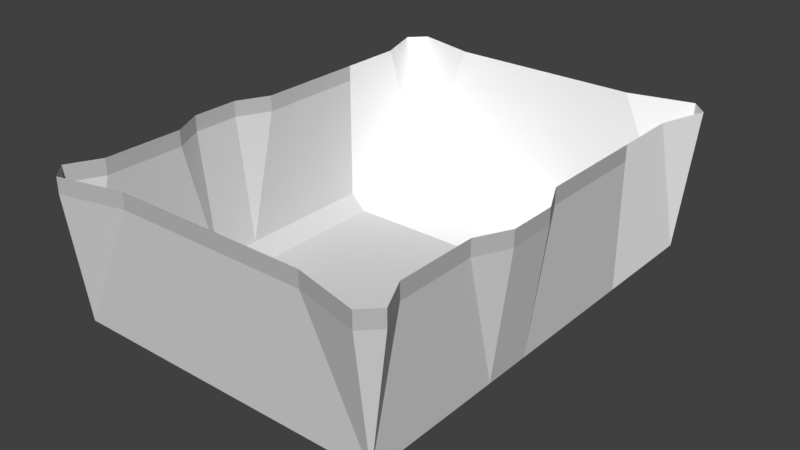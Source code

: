 # Source: bed.blend  (saved by Blender 2.78.0; exported with 4.5.12 LTS)
import bpy
from mathutils import Matrix  # noqa: F401  (used for matrix-valued properties, if any)

bpy.ops.wm.read_factory_settings(use_empty=True)
scene = bpy.context.scene
scene.name = 'Scene'

# ---- collections
col_collection_1 = bpy.data.collections.new('Collection 1'); scene.collection.children.link(col_collection_1)

# ---- materials (node trees are filled in below, after node groups)
mat_sheet = bpy.data.materials.new('Sheet')
mat_sheet.alpha_threshold = 0.0
mat_sheet.use_transparent_shadow = False
mat_sheet.diffuse_color = (0.6774, 0.6774, 0.6774, 1.0)
mat_sheet.roughness = 0.5
mat_sheet.line_color = (0.0, 0.0, 0.0, 1.0)
mat_sheetdark = bpy.data.materials.new('SheetDark')
mat_sheetdark.alpha_threshold = 0.0
mat_sheetdark.use_transparent_shadow = False
mat_sheetdark.diffuse_color = (0.5161, 0.5161, 0.5161, 1.0)
mat_sheetdark.roughness = 0.5
mat_sheetwhite = bpy.data.materials.new('SheetWhite')
mat_sheetwhite.alpha_threshold = 0.0
mat_sheetwhite.use_transparent_shadow = False
mat_sheetwhite.diffuse_color = (1.0, 1.0, 1.0, 1.0)
mat_sheetwhite.roughness = 0.5
mat_pillow = bpy.data.materials.new('Pillow')
mat_pillow.alpha_threshold = 0.0
mat_pillow.use_transparent_shadow = False
mat_pillow.diffuse_color = (0.9677, 0.9677, 0.9677, 1.0)
mat_pillow.roughness = 0.5

# ---- material node trees

# ---- world
world_world = bpy.data.worlds.new('World'); scene.world = world_world
world_world.color = (0.05088, 0.05088, 0.05088)
world_world.use_sun_shadow = False
world_world.sun_shadow_jitter_overblur = 0.0
world_world.cycles.sampling_method = 'MANUAL'

# ---- meshes
me_bed = bpy.data.meshes.new('Bed')
me_bed.from_pydata([(-80.0, 112.0, -72.0), (-48.0, 112.0, 0.0), (48.0, 112.0, 0.0), (80.0, 112.0, -72.0), (-72.0, 104.0, -80.0), (-72.0, 56.0, -80.0), (-80.0, 56.0, -72.0), (72.0, 104.0, -80.0), (72.0, 56.0, -80.0), (80.0, 56.0, -72.0), (80.0, 120.0, 0.0), (80.0, 88.0, 0.0), (88.0, 112.0, 0.0), (-80.0, 120.0, 0.0), (-88.0, 112.0, 0.0), (-80.0, 88.0, 0.0), (80.0, 56.0, 0.0), (-80.0, 56.0, 0.0), (-80.0, -112.0, -72.0), (80.0, -112.0, -72.0), (48.0, -112.0, -8.0), (-48.0, -112.0, -8.0), (-80.0, -120.0, -8.0), (-88.0, -112.0, -8.0), (88.0, -112.0, -8.0), (80.0, -120.0, -8.0), (-80.0, -96.0, -8.0), (-80.0, -56.0, -8.0), (-80.0, -40.0, -72.0), (80.0, -96.0, -8.0), (80.0, -40.0, -72.0), (80.0, -56.0, -8.0), (88.0, -40.0, -8.0), (-88.0, -40.0, -8.0), (88.0, -16.0, -8.0), (80.0, -16.0, -72.0), (-88.0, -16.0, -8.0), (-80.0, -16.0, -72.0), (80.0, 0.0, -8.0), (80.0, 56.0, -8.0), (-80.0, 0.0, -8.0), (-80.0, 56.0, -8.0), (-72.0, -104.0, -80.0), (72.0, -104.0, -80.0), (-80.0, 0.0, 0.0), (80.0, 0.0, 0.0), (-88.0, -16.0, 0.0), (88.0, -16.0, 0.0), (-88.0, -40.0, 0.0), (88.0, -40.0, 0.0), (-80.0, -56.0, 0.0), (80.0, -56.0, 0.0), (80.0, -96.0, 0.0), (-80.0, -96.0, 0.0), (88.0, -112.0, 0.0), (-88.0, -112.0, 0.0), (-80.0, -120.0, 0.0), (80.0, -120.0, 0.0), (-48.0, -112.0, 0.0), (48.0, -112.0, 0.0), (-32.0, 65.0, -86.0), (31.0, 65.0, -86.0), (15.0, 56.0, -81.0), (-16.0, 56.0, -81.0), (-48.0, 65.0, -81.0), (-40.0, 80.0, -86.0), (-32.0, 93.0, -86.0), (31.0, 93.0, -86.0), (39.0, 80.0, -86.0), (-56.0, 80.0, -81.0), (-48.0, 93.0, -81.0), (-16.0, 102.0, -81.0), (15.0, 102.0, -81.0), (47.0, 93.0, -81.0), (55.0, 80.0, -81.0), (47.0, 65.0, -81.0)], [], [(3, 2, 10), (11, 3, 12), (10, 12, 3), (13, 1, 0), (0, 14, 13), (0, 15, 14), (22, 23, 18), (24, 25, 19), (21, 22, 18), (19, 25, 20), (23, 26, 18), (19, 29, 24), (32, 31, 30), (28, 27, 33), (35, 38, 34), (36, 40, 37), (53, 26, 23, 55), (22, 56, 55, 23), (63, 64, 60), (66, 70, 71), (0, 1, 2, 3), (67, 72, 73), (75, 62, 61), (6, 41, 15, 0), (17, 15, 41), (40, 44, 17, 41), (40, 41, 6, 37), (36, 37, 28, 33), (46, 36, 33, 48), (44, 40, 36, 46), (48, 33, 27, 50), (18, 26, 27, 28), (50, 27, 26, 53), (56, 22, 21, 58), (59, 58, 21, 20), (59, 20, 25, 57), (25, 24, 54, 57), (52, 54, 24, 29), (51, 52, 29, 31), (31, 29, 19, 30), (35, 34, 32, 30), (49, 51, 31, 32), (47, 49, 32, 34), (45, 47, 34, 38), (38, 39, 16, 45), (38, 35, 9, 39), (16, 39, 11), (11, 39, 9, 3), (8, 7, 3, 9), (9, 35, 8), (30, 19, 43), (30, 43, 8, 35), (19, 18, 42, 43), (20, 21, 18, 19), (28, 42, 18), (37, 6, 5), (42, 28, 37, 5), (5, 6, 0, 4), (7, 4, 0, 3), (5, 4, 7, 8), (43, 42, 5, 8), (60, 61, 62, 63), (69, 65, 60, 64), (70, 66, 65, 69), (72, 67, 66, 71), (74, 68, 67, 73), (61, 68, 74, 75), (67, 68, 65, 66), (68, 61, 60, 65)])
me_bed.polygons.foreach_set('material_index', [2, 2, 2, 2, 2, 2, 0, 0, 0, 0, 0, 0, 0, 0, 0, 0, 1, 1, 3, 3, 2, 3, 3, 2, 2, 1, 0, 0, 1, 1, 1, 0, 1, 1, 1, 1, 1, 1, 1, 0, 0, 1, 1, 1, 1, 0, 2, 2, 2, 0, 0, 0, 0, 0, 0, 0, 0, 2, 2, 2, 0, 3, 3, 3, 3, 3, 3, 3, 3])
me_bed.materials.append(mat_sheet)
me_bed.materials.append(mat_sheetdark)
me_bed.materials.append(mat_sheetwhite)
me_bed.materials.append(mat_pillow)
me_bed.use_remesh_preserve_volume = False
me_bed.use_remesh_preserve_attributes = False
me_bed.use_mirror_vertex_groups = False
me_bed.update()

# ---- objects
ob_bed = bpy.data.objects.new('Bed', me_bed)

# ---- transforms, parenting, visibility, modifiers, constraints
ob_bed.location = (0.0, 0.0, 0.0)
ob_bed.lineart.crease_threshold = 0.0

# ---- collection membership
col_collection_1.objects.link(ob_bed)

# ---- scene / render settings (as saved in the file)
scene.frame_start = 1; scene.frame_end = 250; scene.frame_set(1)
scene.render.engine = 'BLENDER_EEVEE_NEXT'
scene.render.resolution_percentage = 50
scene.render.dither_intensity = 0.0
scene.cycles.use_denoising = False
scene.cycles.samples = 128
scene.cycles.sampling_pattern = 'TABULATED_SOBOL'
scene.cycles.light_sampling_threshold = 0.0
scene.cycles.use_adaptive_sampling = False
scene.cycles.use_light_tree = False
scene.cycles.blur_glossy = 0.0
scene.cycles.sample_clamp_indirect = 0.0
scene.view_settings.view_transform = 'Standard'
bpy.context.view_layer.update()

# ---- added for rendering (the .blend has no active camera and no usable light): camera, sun
cam_auto = bpy.data.cameras.new('AutoCamera')
cam_auto.lens = 50.0
cam_auto.sensor_width = 36.0
cam_auto.clip_end = 5030.31
ob_auto_camera = bpy.data.objects.new('AutoCamera', cam_auto)
scene.collection.objects.link(ob_auto_camera)
ob_auto_camera.location = (286.629, -343.954, 186.303)
ob_auto_camera.rotation_euler = (1.09748, -7.21219e-08, 0.694738)
scene.camera = ob_auto_camera
light_auto_sun = bpy.data.lights.new('AutoSun', 'SUN')
light_auto_sun.energy = 3.0
light_auto_sun.angle = 0.0523599
ob_auto_sun = bpy.data.objects.new('AutoSun', light_auto_sun)
scene.collection.objects.link(ob_auto_sun)
ob_auto_sun.rotation_euler = (0.872665, 0.174533, 0.523599)
bpy.context.view_layer.update()
